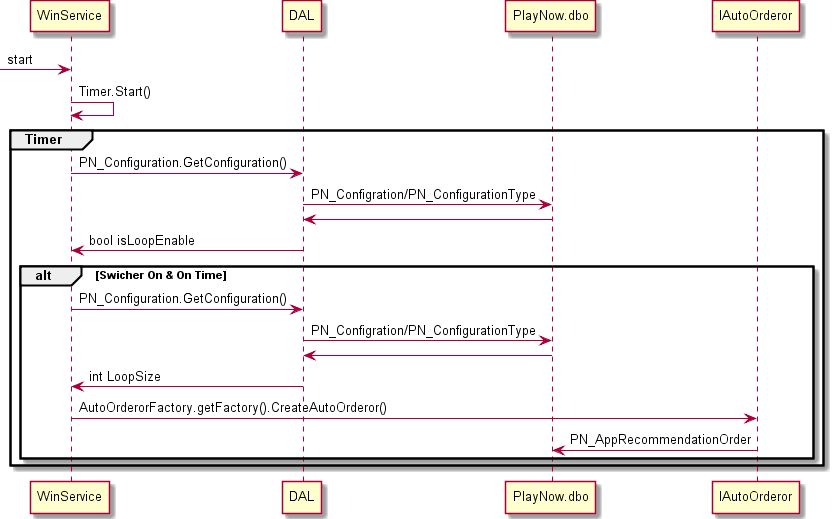

The diagram above was rendered by PlantUML. Its source (embedded in the PNG):
@startuml
->WinService:start
WinService->WinService:Timer.Start()
group Timer
  WinService->DAL:PN_Configuration.GetConfiguration()
  DAL->PlayNow.dbo:PN_Configration/PN_ConfigurationType
  PlayNow.dbo->DAL
  DAL->WinService:bool isLoopEnable
  ALT Swicher On & On Time
    WinService->DAL:PN_Configuration.GetConfiguration()
    DAL->PlayNow.dbo:PN_Configration/PN_ConfigurationType
    PlayNow.dbo->DAL
    DAL->WinService:int LoopSize
    WinService->IAutoOrderor:AutoOrderorFactory.getFactory().CreateAutoOrderor()
    IAutoOrderor->PlayNow.dbo:PN_AppRecommendationOrder
  end
end
@enduml